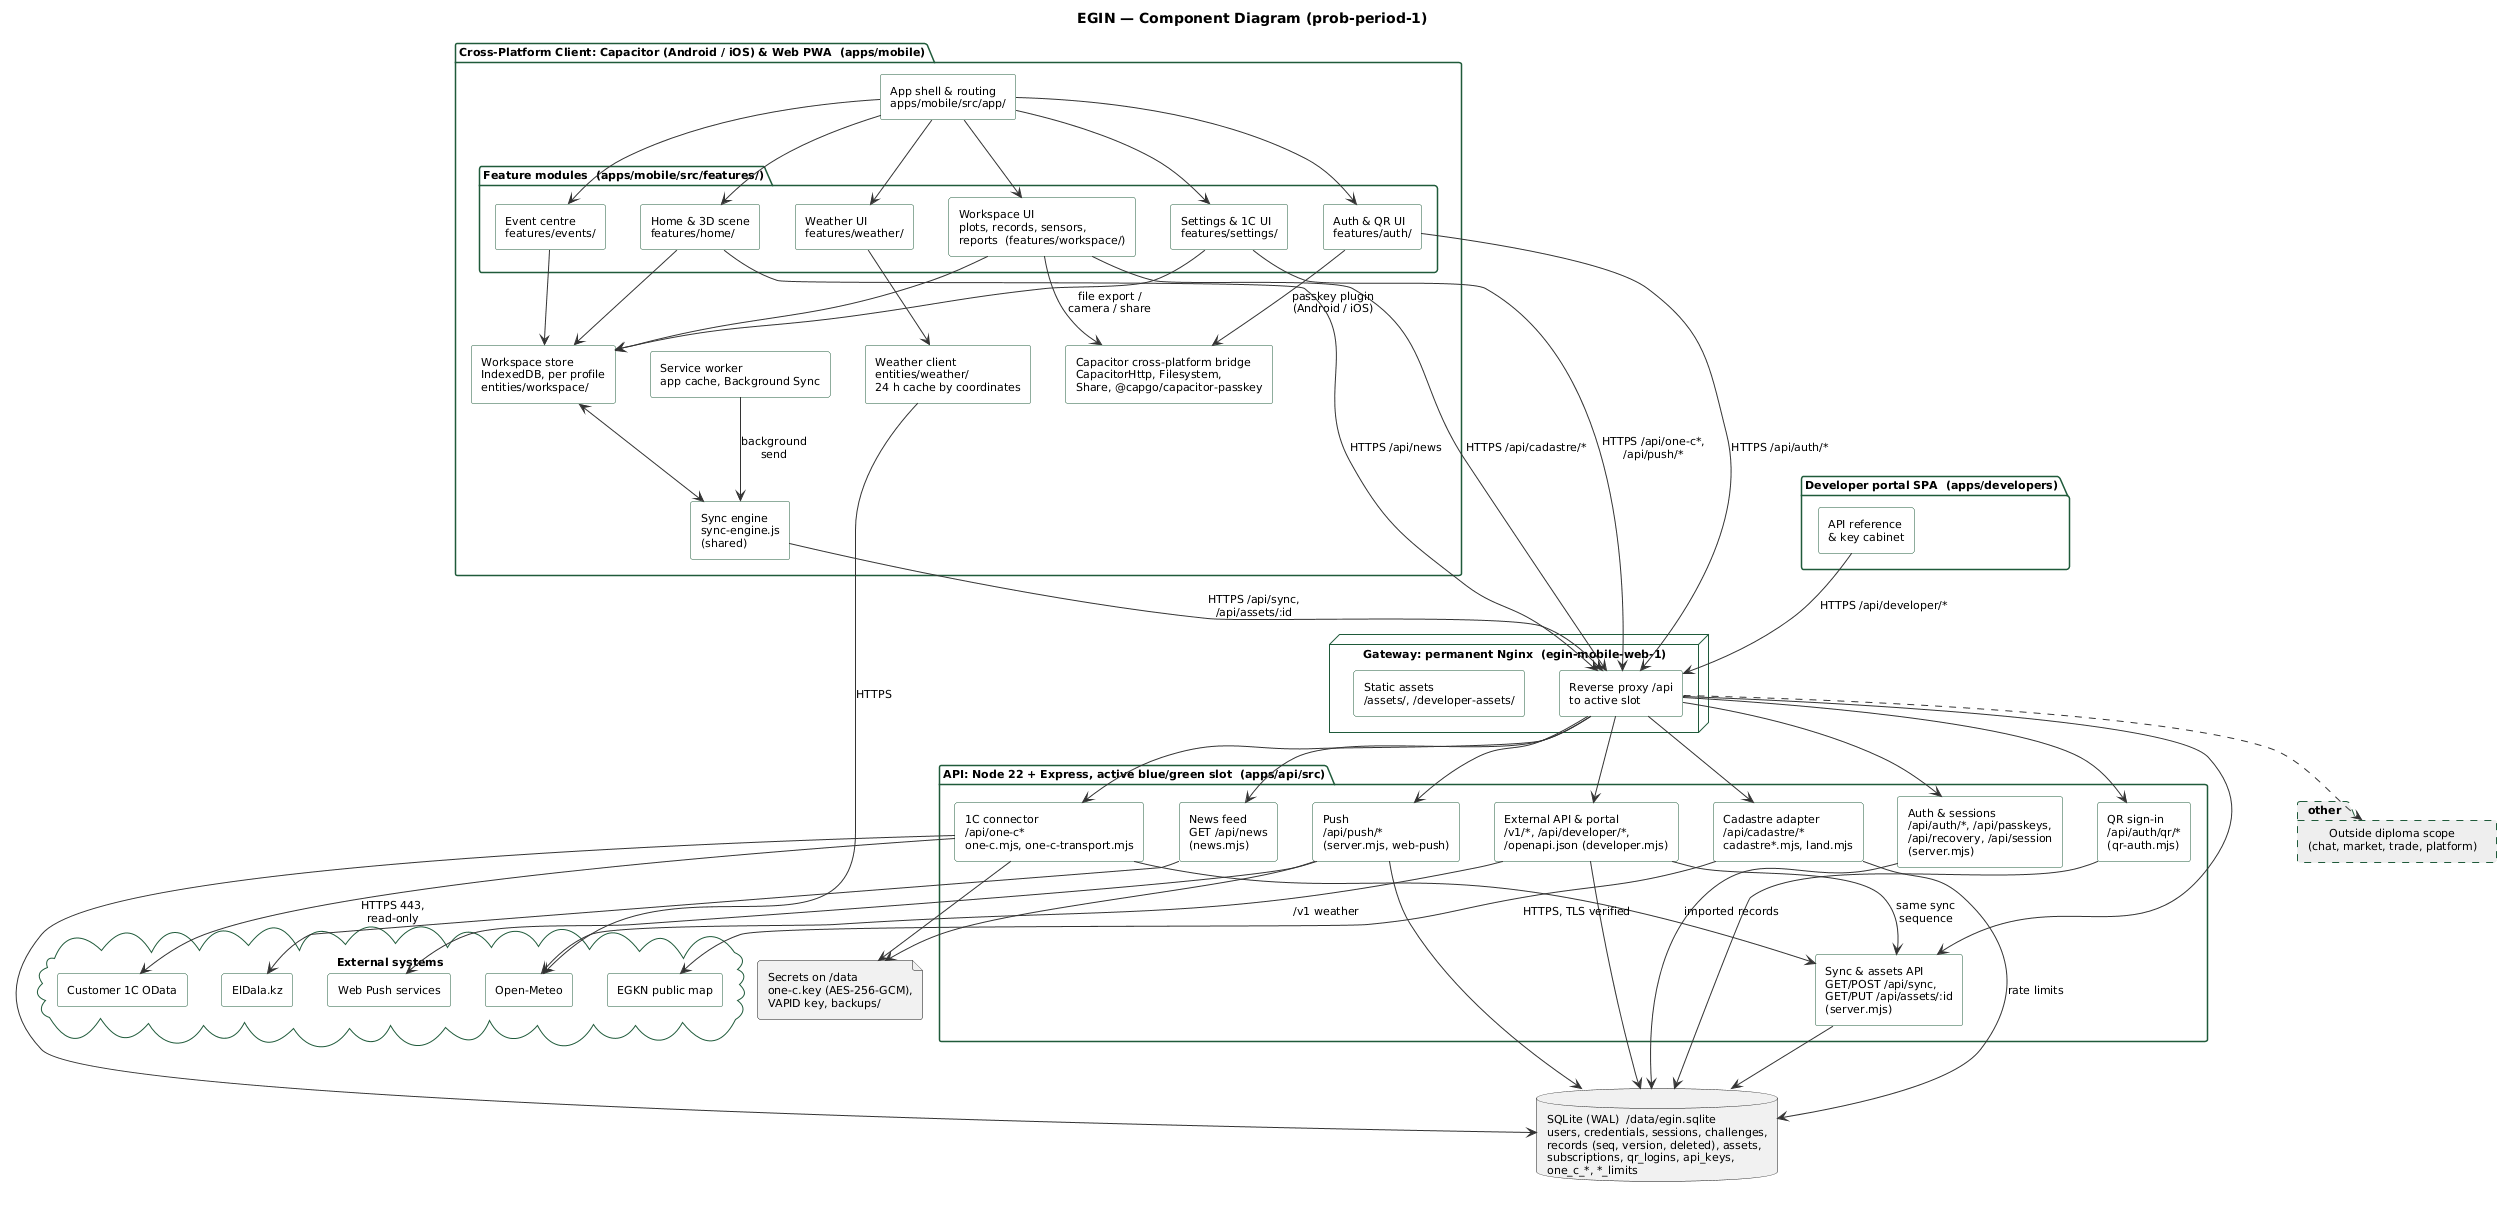

The diagram above was rendered by PlantUML. Its source (embedded in the PNG):
@startuml EGIN_Components
title EGIN — Component Diagram (prob-period-1)
skinparam shadowing false
skinparam defaultFontName Arial
skinparam defaultFontSize 11
skinparam componentStyle rectangle
skinparam ArrowColor #333333
skinparam package {
  BorderColor #1F5A3A
}
skinparam component {
  BackgroundColor #FFFFFF
  BorderColor #1F5A3A
}

package "Cross-Platform Client: Capacitor (Android / iOS) & Web PWA  (apps/mobile)" as client {
  component "App shell & routing\napps/mobile/src/app/" as shell
  package "Feature modules  (apps/mobile/src/features/)" as features {
    component "Home & 3D scene\nfeatures/home/" as fhome
    component "Weather UI\nfeatures/weather/" as fweather
    component "Event centre\nfeatures/events/" as fevents
    component "Workspace UI\nplots, records, sensors,\nreports  (features/workspace/)" as fwork
    component "Settings & 1C UI\nfeatures/settings/" as fset
    component "Auth & QR UI\nfeatures/auth/" as fauth
  }
  component "Workspace store\nIndexedDB, per profile\nentities/workspace/" as store
  component "Sync engine\nsync-engine.js\n(shared)" as syncc
  component "Service worker\napp cache, Background Sync" as sw
  component "Weather client\nentities/weather/\n24 h cache by coordinates" as wclient
  component "Capacitor cross-platform bridge\nCapacitorHttp, Filesystem,\nShare, @capgo/capacitor-passkey" as cap
}

package "Developer portal SPA  (apps/developers)" as portal {
  component "API reference\n& key cabinet" as cabinet
}

node "Gateway: permanent Nginx  (egin-mobile-web-1)" as gw {
  component "Static assets\n/assets/, /developer-assets/" as assets
  component "Reverse proxy /api\nto active slot" as proxy
}

package "API: Node 22 + Express, active blue/green slot  (apps/api/src)" as api {
  component "Auth & sessions\n/api/auth/*, /api/passkeys,\n/api/recovery, /api/session\n(server.mjs)" as auth
  component "QR sign-in\n/api/auth/qr/*\n(qr-auth.mjs)" as qr
  component "Sync & assets API\nGET/POST /api/sync,\nGET/PUT /api/assets/:id\n(server.mjs)" as syncs
  component "Cadastre adapter\n/api/cadastre/*\ncadastre*.mjs, land.mjs" as cad
  component "News feed\nGET /api/news\n(news.mjs)" as news
  component "1C connector\n/api/one-c*\none-c.mjs, one-c-transport.mjs" as onec
  component "External API & portal\n/v1/*, /api/developer/*,\n/openapi.json (developer.mjs)" as devapi
  component "Push\n/api/push/*\n(server.mjs, web-push)" as pushc
}

database "SQLite (WAL)  /data/egin.sqlite\nusers, credentials, sessions, challenges,\nrecords (seq, version, deleted), assets,\nsubscriptions, qr_logins, api_keys,\none_c_*, *_limits" as db
file "Secrets on /data\none-c.key (AES-256-GCM),\nVAPID key, backups/" as secrets

package "Outside diploma scope\n(chat, market, trade, platform)" as other #EEEEEE;line.dashed {
}

cloud "External systems" as ext {
  component "EGKN public map" as egkn
  component "Open-Meteo" as meteo
  component "ElDala.kz" as eldala
  component "Customer 1C OData" as onecext
  component "Web Push services" as pushext
}

shell --> fhome
shell --> fweather
shell --> fevents
shell --> fwork
shell --> fset
shell --> fauth

fhome --> store
fweather --> wclient
fevents --> store
fwork --> store
fwork --> cap : file export /\ncamera / share
fset --> store
fauth --> cap : passkey plugin\n(Android / iOS)
store <--> syncc
sw --> syncc : background\nsend
syncc --> proxy : HTTPS /api/sync,\n/api/assets/:id
fwork --> proxy : HTTPS /api/cadastre/*
fhome --> proxy : HTTPS /api/news
fset --> proxy : HTTPS /api/one-c*,\n/api/push/*
fauth --> proxy : HTTPS /api/auth/*
wclient --> meteo : HTTPS
cabinet --> proxy : HTTPS /api/developer/*

proxy --> auth
proxy --> qr
proxy --> syncs
proxy --> cad
proxy --> news
proxy --> onec
proxy --> devapi
proxy --> pushc

auth --> db
qr --> db
syncs --> db
cad --> db : rate limits
devapi --> syncs : same sync\nsequence
devapi --> db
onec --> syncs : imported records
onec --> db
onec --> secrets
pushc --> db
pushc --> secrets
cad --> egkn : HTTPS, TLS verified
news --> eldala
devapi --> meteo : /v1 weather
onec --> onecext : HTTPS 443,\nread-only
pushc --> pushext
proxy ..> other
@enduml